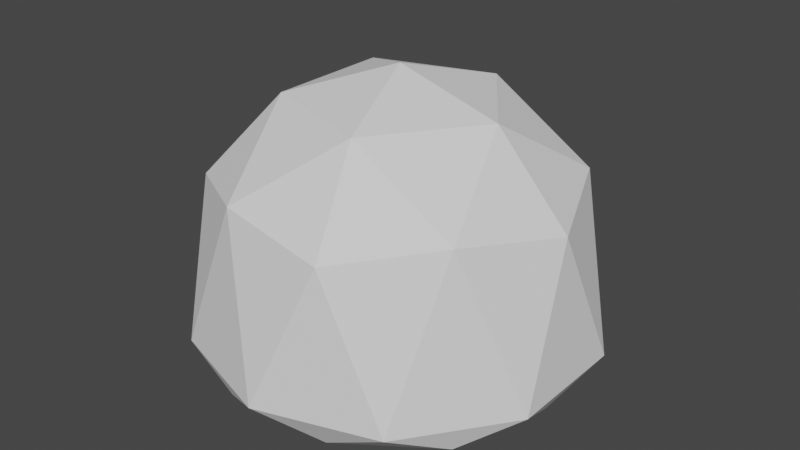 # Source: slime.blend  (saved by Blender 2.82.7; exported with 4.5.12 LTS)
import bpy
from mathutils import Matrix  # noqa: F401  (used for matrix-valued properties, if any)

bpy.ops.wm.read_factory_settings(use_empty=True)
scene = bpy.context.scene
scene.name = 'Scene'

# ---- collections
col_collection = bpy.data.collections.new('Collection'); scene.collection.children.link(col_collection)
col_widgets = bpy.data.collections.new('Widgets'); col_collection.children.link(col_widgets)
col_widgets.hide_render = True
col_widgets.hide_viewport = True

# ---- world
world_world = bpy.data.worlds.new('World'); scene.world = world_world
world_world.use_nodes = True; world_world.node_tree.nodes.clear()
_N = world_world.node_tree.nodes; _L = world_world.node_tree.links
n0 = _N.new('ShaderNodeOutputWorld'); n0.name = 'World Output'; n0.location = (300, 300)
n1 = _N.new('ShaderNodeBackground'); n1.name = 'Background'; n1.location = (10, 300)
n1.inputs[0].default_value = (0.05088, 0.05088, 0.05088, 1.0)
_L.new(n1.outputs[0], n0.inputs[0])
n0.is_active_output = True
world_world.color = (0.05088, 0.05088, 0.05088)
world_world.use_sun_shadow = False
world_world.sun_shadow_jitter_overblur = 0.0

# ---- meshes
me_icosphere = bpy.data.meshes.new('Icosphere')
me_icosphere.from_pydata([(-7.096e-10, 2.484e-09, -0.5864), (0.3618, -0.2629, -0.4995), (-0.1382, -0.4253, -0.4995), (-0.4472, 2.484e-09, -0.4995), (-0.1382, 0.4253, -0.4995), (0.3618, 0.2629, -0.4995), (0.1382, -0.4253, -0.0722), (-0.3618, -0.2629, -0.0722), (-0.3618, 0.2629, -0.0722), (0.1382, 0.4253, -0.0722), (0.4472, 2.484e-09, -0.0722), (-7.096e-10, 2.484e-09, 0.2042), (-0.08123, -0.25, -0.5629), (0.2127, -0.1545, -0.5629), (0.1314, -0.4045, -0.5119), (0.4253, 2.484e-09, -0.5119), (0.2127, 0.1545, -0.5629), (-0.2629, 2.484e-09, -0.5629), (-0.3441, -0.25, -0.5119), (-0.08123, 0.25, -0.5629), (-0.3441, 0.25, -0.5119), (0.1314, 0.4045, -0.5119), (0.4755, -0.1545, -0.4292), (0.4755, 0.1545, -0.4292), (-7.096e-10, -0.5, -0.4292), (0.2939, -0.4045, -0.4292), (-0.4755, -0.1545, -0.4292), (-0.2939, -0.4045, -0.4292), (-0.2939, 0.4045, -0.4292), (-0.4755, 0.1545, -0.4292), (0.2939, 0.4045, -0.4292), (-7.096e-10, 0.5, -0.4292), (0.3441, -0.25, -0.03294), (-0.1314, -0.4045, -0.03294), (-0.4253, 2.484e-09, -0.03294), (-0.1314, 0.4045, -0.03294), (0.3441, 0.25, -0.03294), (0.08123, -0.25, 0.1295), (0.2629, 2.484e-09, 0.1295), (-0.2127, -0.1545, 0.1295), (-0.2127, 0.1545, 0.1295), (0.08123, 0.25, 0.1295)], [], [(0, 13, 12), (1, 13, 15), (0, 12, 17), (0, 17, 19), (0, 19, 16), (1, 15, 22), (2, 14, 24), (3, 18, 26), (4, 20, 28), (5, 21, 30), (1, 22, 25), (2, 24, 27), (3, 26, 29), (4, 28, 31), (5, 30, 23), (6, 32, 37), (7, 33, 39), (8, 34, 40), (9, 35, 41), (10, 36, 38), (38, 41, 11), (38, 36, 41), (36, 9, 41), (41, 40, 11), (41, 35, 40), (35, 8, 40), (40, 39, 11), (40, 34, 39), (34, 7, 39), (39, 37, 11), (39, 33, 37), (33, 6, 37), (37, 38, 11), (37, 32, 38), (32, 10, 38), (23, 36, 10), (23, 30, 36), (30, 9, 36), (31, 35, 9), (31, 28, 35), (28, 8, 35), (29, 34, 8), (29, 26, 34), (26, 7, 34), (27, 33, 7), (27, 24, 33), (24, 6, 33), (25, 32, 6), (25, 22, 32), (22, 10, 32), (30, 31, 9), (30, 21, 31), (21, 4, 31), (28, 29, 8), (28, 20, 29), (20, 3, 29), (26, 27, 7), (26, 18, 27), (18, 2, 27), (24, 25, 6), (24, 14, 25), (14, 1, 25), (22, 23, 10), (22, 15, 23), (15, 5, 23), (16, 21, 5), (16, 19, 21), (19, 4, 21), (19, 20, 4), (19, 17, 20), (17, 3, 20), (17, 18, 3), (17, 12, 18), (12, 2, 18), (15, 16, 5), (15, 13, 16), (13, 0, 16), (12, 14, 2), (12, 13, 14), (13, 1, 14)])
_uv = me_icosphere.uv_layers.new(name='UVMap')
_uv.uv.foreach_set('vector', [0.8182, 0.0, 0.7727, 0.07873, 0.8636, 0.07873, 0.7273, 0.1575, 0.6818, 0.07873, 0.6364, 0.1575, 0.09091, 0.0, 0.04545, 0.07873, 0.1364, 0.07873, 0.2727, 0.0, 0.2273, 0.07873, 0.3182, 0.07873, 0.4545, 0.0, 0.4091, 0.07873, 0.5, 0.07873, 0.7273, 0.1575, 0.6364, 0.1575, 0.6818, 0.2362, 0.9091, 0.1575, 0.8182, 0.1575, 0.8636, 0.2362, 0.1818, 0.1575, 0.09091, 0.1575, 0.1364, 0.2362, 0.3636, 0.1575, 0.2727, 0.1575, 0.3182, 0.2362, 0.5455, 0.1575, 0.4545, 0.1575, 0.5, 0.2362, 0.7273, 0.1575, 0.6818, 0.2362, 0.7727, 0.2362, 0.9091, 0.1575, 0.8636, 0.2362, 0.9545, 0.2362, 0.1818, 0.1575, 0.1364, 0.2362, 0.2273, 0.2362, 0.3636, 0.1575, 0.3182, 0.2362, 0.4091, 0.2362, 0.5455, 0.1575, 0.5, 0.2362, 0.5909, 0.2362, 0.8182, 0.3149, 0.7273, 0.3149, 0.7727, 0.3937, 1.0, 0.3149, 0.9091, 0.3149, 0.9545, 0.3937, 0.2727, 0.3149, 0.1818, 0.3149, 0.2273, 0.3937, 0.4545, 0.3149, 0.3636, 0.3149, 0.4091, 0.3937, 0.6364, 0.3149, 0.5455, 0.3149, 0.5909, 0.3937, 0.5909, 0.3937, 0.5, 0.3937, 0.5455, 0.4724, 0.5909, 0.3937, 0.5455, 0.3149, 0.5, 0.3937, 0.5455, 0.3149, 0.4545, 0.3149, 0.5, 0.3937, 0.4091, 0.3937, 0.3182, 0.3937, 0.3636, 0.4724, 0.4091, 0.3937, 0.3636, 0.3149, 0.3182, 0.3937, 0.3636, 0.3149, 0.2727, 0.3149, 0.3182, 0.3937, 0.2273, 0.3937, 0.1364, 0.3937, 0.1818, 0.4724, 0.2273, 0.3937, 0.1818, 0.3149, 0.1364, 0.3937, 0.1818, 0.3149, 0.09091, 0.3149, 0.1364, 0.3937, 0.9545, 0.3937, 0.8636, 0.3937, 0.9091, 0.4724, 0.9545, 0.3937, 0.9091, 0.3149, 0.8636, 0.3937, 0.9091, 0.3149, 0.8182, 0.3149, 0.8636, 0.3937, 0.7727, 0.3937, 0.6818, 0.3937, 0.7273, 0.4724, 0.7727, 0.3937, 0.7273, 0.3149, 0.6818, 0.3937, 0.7273, 0.3149, 0.6364, 0.3149, 0.6818, 0.3937, 0.5909, 0.2362, 0.5455, 0.3149, 0.6364, 0.3149, 0.5909, 0.2362, 0.5, 0.2362, 0.5455, 0.3149, 0.5, 0.2362, 0.4545, 0.3149, 0.5455, 0.3149, 0.4091, 0.2362, 0.3636, 0.3149, 0.4545, 0.3149, 0.4091, 0.2362, 0.3182, 0.2362, 0.3636, 0.3149, 0.3182, 0.2362, 0.2727, 0.3149, 0.3636, 0.3149, 0.2273, 0.2362, 0.1818, 0.3149, 0.2727, 0.3149, 0.2273, 0.2362, 0.1364, 0.2362, 0.1818, 0.3149, 0.1364, 0.2362, 0.09091, 0.3149, 0.1818, 0.3149, 0.9545, 0.2362, 0.9091, 0.3149, 1.0, 0.3149, 0.9545, 0.2362, 0.8636, 0.2362, 0.9091, 0.3149, 0.8636, 0.2362, 0.8182, 0.3149, 0.9091, 0.3149, 0.7727, 0.2362, 0.7273, 0.3149, 0.8182, 0.3149, 0.7727, 0.2362, 0.6818, 0.2362, 0.7273, 0.3149, 0.6818, 0.2362, 0.6364, 0.3149, 0.7273, 0.3149, 0.5, 0.2362, 0.4091, 0.2362, 0.4545, 0.3149, 0.5, 0.2362, 0.4545, 0.1575, 0.4091, 0.2362, 0.4545, 0.1575, 0.3636, 0.1575, 0.4091, 0.2362, 0.3182, 0.2362, 0.2273, 0.2362, 0.2727, 0.3149, 0.3182, 0.2362, 0.2727, 0.1575, 0.2273, 0.2362, 0.2727, 0.1575, 0.1818, 0.1575, 0.2273, 0.2362, 0.1364, 0.2362, 0.04545, 0.2362, 0.09091, 0.3149, 0.1364, 0.2362, 0.09091, 0.1575, 0.04545, 0.2362, 0.09091, 0.1575, 0.0, 0.1575, 0.04545, 0.2362, 0.8636, 0.2362, 0.7727, 0.2362, 0.8182, 0.3149, 0.8636, 0.2362, 0.8182, 0.1575, 0.7727, 0.2362, 0.8182, 0.1575, 0.7273, 0.1575, 0.7727, 0.2362, 0.6818, 0.2362, 0.5909, 0.2362, 0.6364, 0.3149, 0.6818, 0.2362, 0.6364, 0.1575, 0.5909, 0.2362, 0.6364, 0.1575, 0.5455, 0.1575, 0.5909, 0.2362, 0.5, 0.07873, 0.4545, 0.1575, 0.5455, 0.1575, 0.5, 0.07873, 0.4091, 0.07873, 0.4545, 0.1575, 0.4091, 0.07873, 0.3636, 0.1575, 0.4545, 0.1575, 0.3182, 0.07873, 0.2727, 0.1575, 0.3636, 0.1575, 0.3182, 0.07873, 0.2273, 0.07873, 0.2727, 0.1575, 0.2273, 0.07873, 0.1818, 0.1575, 0.2727, 0.1575, 0.1364, 0.07873, 0.09091, 0.1575, 0.1818, 0.1575, 0.1364, 0.07873, 0.04545, 0.07873, 0.09091, 0.1575, 0.04545, 0.07873, 0.0, 0.1575, 0.09091, 0.1575, 0.6364, 0.1575, 0.5909, 0.07873, 0.5455, 0.1575, 0.6364, 0.1575, 0.6818, 0.07873, 0.5909, 0.07873, 0.6818, 0.07873, 0.6364, 0.0, 0.5909, 0.07873, 0.8636, 0.07873, 0.8182, 0.1575, 0.9091, 0.1575, 0.8636, 0.07873, 0.7727, 0.07873, 0.8182, 0.1575, 0.7727, 0.07873, 0.7273, 0.1575, 0.8182, 0.1575])
me_icosphere.materials.append(None)
me_icosphere.use_remesh_fix_poles = True
me_icosphere.use_remesh_preserve_attributes = False
me_icosphere.use_mirror_vertex_groups = False
me_icosphere.update()
arm_armature_003 = bpy.data.armatures.new('Armature.003')  # bones are not reproduced

# ---- objects
ob_icosphere = bpy.data.objects.new('Icosphere', me_icosphere)
ob_slime = bpy.data.objects.new('Slime', arm_armature_003)

# ---- transforms, parenting, visibility, modifiers, constraints
ob_icosphere.parent = ob_slime
ob_icosphere.location = (0.0, 0.0, 0.5946)
ob_icosphere.lineart.crease_threshold = 0.0
_vg = ob_icosphere.vertex_groups.new(name='Center')
_vg.add([0, 1, 2, 3, 4, 5, 6, 7, 8, 9, 10, 11, 12, 13, 14, 15, 16, 17, 18, 19, 20, 21, 22, 23, 24, 25, 26, 27, 28, 29, 30, 31, 32, 33, 34, 35, 36, 37, 38, 39, 40, 41], 1.0, 'REPLACE')
_m = ob_icosphere.modifiers.new('Armature', 'ARMATURE')
_m.object = ob_slime
ob_slime.location = (0.0, 0.0, 0.0)
ob_slime.show_in_front = True
ob_slime.lineart.crease_threshold = 0.0

# ---- collection membership
col_collection.objects.link(ob_icosphere)
col_collection.objects.link(ob_slime)

# ---- scene / render settings (as saved in the file)
scene.frame_start = 1; scene.frame_end = 110; scene.frame_set(1)
scene.render.engine = 'BLENDER_EEVEE_NEXT'
scene.cycles.use_denoising = False
scene.cycles.samples = 128
scene.cycles.sampling_pattern = 'TABULATED_SOBOL'
scene.cycles.use_adaptive_sampling = False
scene.cycles.use_light_tree = False
scene.view_settings.view_transform = 'Filmic'
bpy.context.view_layer.update()

# ---- added for rendering (the .blend has no active camera and no usable light): camera, sun
cam_auto = bpy.data.cameras.new('AutoCamera')
cam_auto.lens = 50.0
cam_auto.sensor_width = 36.0
cam_auto.clip_end = 1000.0
ob_auto_camera = bpy.data.objects.new('AutoCamera', cam_auto)
scene.collection.objects.link(ob_auto_camera)
ob_auto_camera.location = (1.47152, -1.76582, 1.58074)
ob_auto_camera.rotation_euler = (1.09748, -7.21219e-08, 0.694738)
scene.camera = ob_auto_camera
light_auto_sun = bpy.data.lights.new('AutoSun', 'SUN')
light_auto_sun.energy = 3.0
light_auto_sun.angle = 0.0523599
ob_auto_sun = bpy.data.objects.new('AutoSun', light_auto_sun)
scene.collection.objects.link(ob_auto_sun)
ob_auto_sun.rotation_euler = (0.872665, 0.174533, 0.523599)
bpy.context.view_layer.update()
